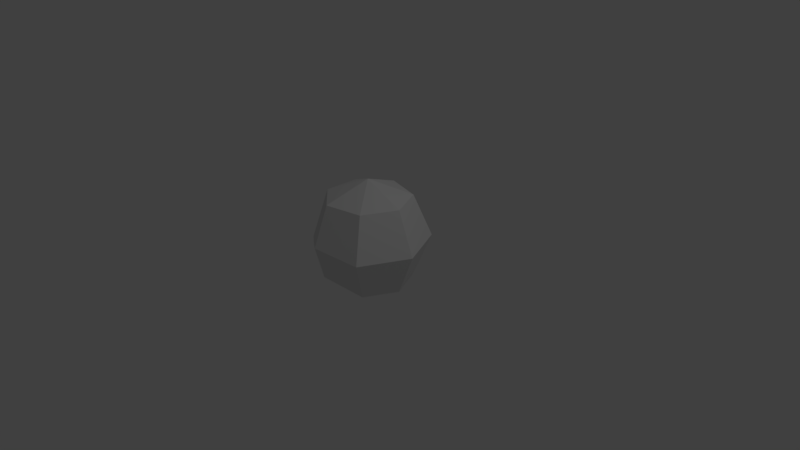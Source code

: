 # Source: Skeleton_Head.blend  (saved by Blender 2.79.0; exported with 4.5.12 LTS)
import bpy
from mathutils import Matrix  # noqa: F401  (used for matrix-valued properties, if any)

bpy.ops.wm.read_factory_settings(use_empty=True)
scene = bpy.context.scene
scene.name = 'Scene'

# ---- collections
col_collection_1 = bpy.data.collections.new('Collection 1'); scene.collection.children.link(col_collection_1)

# ---- world
world_world = bpy.data.worlds.new('World'); scene.world = world_world
world_world.color = (0.05088, 0.05088, 0.05088)
world_world.use_sun_shadow = False
world_world.sun_shadow_jitter_overblur = 0.0
world_world.cycles.sampling_method = 'MANUAL'

# ---- cameras
cam_camera = bpy.data.cameras.new('Camera')
cam_camera.clip_end = 100.0
cam_camera.lens = 35.0
cam_camera.sensor_width = 32.0
cam_camera.sensor_height = 18.0
cam_camera.ortho_scale = 7.314
cam_camera.dof.focus_distance = 0.0
cam_camera.dof.aperture_fstop = 128.0

# ---- lights
light_lamp = bpy.data.lights.new('Lamp', 'POINT')
light_lamp.transmission_factor = 0.0
light_lamp.cutoff_distance = 30.0
light_lamp.energy = 100.0
light_lamp.shadow_buffer_clip_start = 1.001
light_lamp.shadow_soft_size = 0.1
light_lamp.shadow_maximum_resolution = 0.006
light_lamp.use_absolute_resolution = True

# ---- meshes
me_cylinder = bpy.data.meshes.new('Cylinder')
me_cylinder.from_pydata([(-3.365e-09, 0.955, -0.1155), (0.6753, 0.6753, -0.1155), (0.955, -4.477e-08, -0.1155), (0.6753, -0.6753, -0.1155), (-8.685e-08, -0.955, -0.1155), (-0.6753, -0.6753, -0.1155), (-0.955, 8.359e-09, -0.1155), (-0.6753, 0.6753, -0.1155), (-0.1299, 0.557, 0.8183), (-0.1305, 0.7639, 0.3001), (-0.2131, 0.5717, -0.2135), (0.3571, 0.4393, 0.8161), (0.5002, 0.6322, 0.2438), (0.3632, 0.4294, -0.3164), (0.5678, -0.003326, 0.8168), (0.8024, -0.004703, 0.2481), (0.5662, -0.003321, -0.32), (0.352, -0.4435, 0.8161), (0.4928, -0.638, 0.2439), (0.3581, -0.4337, -0.3164), (-0.1365, -0.5555, 0.8183), (-0.139, -0.7622, 0.3003), (-0.2209, -0.5694, -0.2133), (-7.435e-08, -1.146e-07, 1.052), (-0.5131, -0.2334, 0.8144), (-0.6538, -0.3843, 0.1469), (-0.7371, -0.1603, -0.5629), (-0.5103, 0.2395, 0.8144), (-0.649, 0.3924, 0.1484), (-0.7352, 0.1671, -0.5629), (-0.07709, 0.0003199, -0.3088), (-0.3734, -0.5951, 0.2192), (-0.4933, -0.3609, -0.3955), (-0.3664, 0.5999, 0.2196), (-0.4888, 0.3655, -0.3958)], [], [(30, 10, 13), (9, 8, 11, 12), (10, 9, 12, 13), (8, 23, 11), (13, 12, 15, 16), (11, 23, 14), (12, 11, 14, 15), (15, 14, 17, 18), (16, 15, 18, 19), (14, 23, 17), (30, 19, 22), (18, 17, 20, 21), (19, 18, 21, 22), (17, 23, 20), (30, 22, 32, 26), (16, 19, 30, 13), (32, 31, 25, 26), (20, 23, 24), (30, 26, 29), (25, 28, 29, 26), (24, 23, 27), (30, 29, 34, 10), (21, 20, 24, 25, 31), (34, 33, 9, 10), (27, 23, 8), (25, 24, 27, 28), (22, 21, 31, 32), (29, 28, 33, 34), (28, 27, 8, 9, 33)])
me_cylinder.use_remesh_preserve_volume = False
me_cylinder.use_remesh_preserve_attributes = False
me_cylinder.use_mirror_vertex_groups = False
me_cylinder.update()

# ---- objects
ob_cylinder = bpy.data.objects.new('Cylinder', me_cylinder)
ob_lamp = bpy.data.objects.new('Lamp', light_lamp)
ob_camera = bpy.data.objects.new('Camera', cam_camera)

# ---- transforms, parenting, visibility, modifiers, constraints
ob_cylinder.location = (0.0, 0.0, 0.0)
ob_cylinder.lineart.crease_threshold = 0.0
ob_lamp.location = (4.076, 1.005, 5.904)
ob_lamp.rotation_euler = (0.6503, 0.05522, 1.866)
ob_lamp.lock_rotations_4d = False
ob_lamp.empty_display_type = 'ARROWS'
ob_lamp.color = (0.0, 0.0, 0.0, 0.0)
ob_lamp.lineart.crease_threshold = 0.0
ob_camera.location = (7.481, -6.508, 5.344)
ob_camera.rotation_euler = (1.109, 0.0, 0.8149)
ob_camera.lock_rotations_4d = False
ob_camera.empty_display_type = 'ARROWS'
ob_camera.color = (0.0, 0.0, 0.0, 0.0)
ob_camera.display_type = 'WIRE'
ob_camera.lineart.crease_threshold = 0.0

# ---- collection membership
col_collection_1.objects.link(ob_cylinder)
col_collection_1.objects.link(ob_lamp)
col_collection_1.objects.link(ob_camera)

# ---- scene / render settings (as saved in the file)
scene.camera = ob_camera
scene.frame_start = 1; scene.frame_end = 250; scene.frame_set(1)
scene.render.engine = 'BLENDER_EEVEE_NEXT'
scene.render.resolution_percentage = 50
scene.render.dither_intensity = 0.0
scene.cycles.use_denoising = False
scene.cycles.samples = 128
scene.cycles.sampling_pattern = 'TABULATED_SOBOL'
scene.cycles.use_adaptive_sampling = False
scene.cycles.use_light_tree = False
scene.cycles.blur_glossy = 0.0
scene.cycles.sample_clamp_indirect = 0.0
scene.view_settings.view_transform = 'Standard'
bpy.context.view_layer.update()
